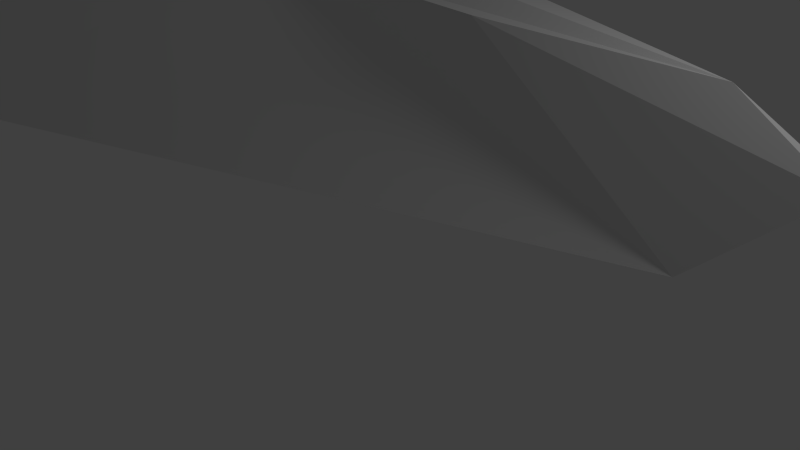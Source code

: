 # Source: textured_model_mathius.blend  (saved by Blender 2.62.0; exported with 4.5.12 LTS)
import bpy
from mathutils import Matrix  # noqa: F401  (used for matrix-valued properties, if any)

bpy.ops.wm.read_factory_settings(use_empty=True)
scene = bpy.context.scene
scene.name = 'Scene'

# ---- collections
col_collection_1 = bpy.data.collections.new('Collection 1'); scene.collection.children.link(col_collection_1)

# ---- materials (node trees are filled in below, after node groups)
mat_material = bpy.data.materials.new('Material')
mat_material.alpha_threshold = 0.0
mat_material.use_transparent_shadow = False
mat_material.roughness = 0.5
mat_material.line_color = (0.0, 0.0, 0.0, 1.0)

# ---- material node trees

# ---- world
world_world = bpy.data.worlds.new('World'); scene.world = world_world
world_world.color = (0.05088, 0.05088, 0.05088)
world_world.use_sun_shadow = False
world_world.sun_shadow_jitter_overblur = 0.0
world_world.cycles.sampling_method = 'MANUAL'
world_world.cycles.sample_map_resolution = 256

# ---- cameras
cam_camera = bpy.data.cameras.new('Camera')
cam_camera.clip_end = 100.0
cam_camera.lens = 35.0
cam_camera.sensor_width = 32.0
cam_camera.sensor_height = 18.0
cam_camera.ortho_scale = 7.314
cam_camera.dof.focus_distance = 0.0
cam_camera.dof.aperture_fstop = 128.0

# ---- lights
light_lamp = bpy.data.lights.new('Lamp', 'POINT')
light_lamp.transmission_factor = 0.0
light_lamp.cutoff_distance = 30.0
light_lamp.energy = 100.0
light_lamp.shadow_buffer_clip_start = 1.001
light_lamp.shadow_soft_size = 1.0
light_lamp.shadow_maximum_resolution = 0.006
light_lamp.use_absolute_resolution = True
light_lamp.cycles.use_multiple_importance_sampling = False

# ---- meshes
me_cube = bpy.data.meshes.new('Cube')
me_cube.from_pydata([(1.683, 0.3006, -0.2703), (1.683, -0.2955, -0.2703), (-1.009, -1.784, -0.2736), (-0.9909, 1.784, -0.2669), (1.0, 0.3006, 0.2703), (1.0, -0.2955, 0.2703), (-1.0, -1.0, 0.2703), (-1.0, 1.0, 0.2703), (1.683, 0.001172, 0.1946), (-1.711e-05, 0.2994, 0.3465), (-1.843e-05, -0.2968, 0.3489), (-1.0, 1.788e-07, 0.2703), (-4.007e-05, -0.002716, 0.4455), (1.683, 0.0, -0.2703), (1.986, -0.04654, 0.0), (1.986, 0.04654, 0.0), (-4.007e-05, -0.002716, 0.4455)], [(12, 16)], [(9, 7, 11, 12), (4, 9, 12, 8), (12, 11, 6, 10), (8, 12, 10, 5), (10, 2, 1), (5, 10, 1), (10, 6, 2), (11, 3, 2), (6, 11, 2), (11, 7, 3), (9, 0, 3), (7, 9, 3), (4, 0, 9), (13, 2, 3), (0, 13, 3), (13, 1, 2), (14, 1, 13), (13, 15, 14), (8, 14, 15), (13, 0, 15), (8, 15, 4), (15, 0, 4), (1, 14, 5), (14, 8, 5)])
_uv = me_cube.uv_layers.new(name='UVMap')
_uv.uv.foreach_set('vector', [0.4085, 0.4009, 0.4522, 0.4627, 0.3846, 0.4877, 0.3841, 0.4015, 0.4035, 0.333, 0.4085, 0.4009, 0.3841, 0.4015, 0.3841, 0.2774, 0.3841, 0.4015, 0.3846, 0.4877, 0.3167, 0.4633, 0.3603, 0.401, 0.3841, 0.2774, 0.3841, 0.4015, 0.3603, 0.401, 0.365, 0.3331, 0.3603, 0.401, 0.2467, 0.4751, 0.3378, 0.2834, 0.365, 0.3331, 0.3603, 0.401, 0.3378, 0.2834, 0.3603, 0.401, 0.3167, 0.4633, 0.2467, 0.4751, 0.6136, 0.4877, 0.7514, 0.5295, 0.4757, 0.5295, 0.3167, 0.4633, 0.3846, 0.4877, 0.2467, 0.4751, 0.3846, 0.4877, 0.4522, 0.4627, 0.5224, 0.4735, 0.4085, 0.4009, 0.4304, 0.2834, 0.5224, 0.4735, 0.4522, 0.4627, 0.4085, 0.4009, 0.5224, 0.4735, 0.4035, 0.333, 0.4304, 0.2834, 0.4085, 0.4009, 0.2467, 0.7372, 0.2467, 0.4877, 0.4757, 0.6412, 0.4304, 0.2834, 0.446, 0.2543, 0.5224, 0.4735, 0.322, 0.2548, 0.3378, 0.2834, 0.2467, 0.4751, 0.3712, 0.2472, 0.3378, 0.2834, 0.322, 0.2548, 0.4757, 0.5366, 0.5062, 0.5295, 0.5071, 0.5366, 0.5071, 0.5331, 0.5346, 0.5295, 0.5346, 0.5366, 0.446, 0.2543, 0.4304, 0.2834, 0.3968, 0.2472, 0.3841, 0.2774, 0.3968, 0.2472, 0.4035, 0.333, 0.3968, 0.2472, 0.4304, 0.2834, 0.4035, 0.333, 0.3378, 0.2834, 0.3712, 0.2472, 0.365, 0.3331, 0.3712, 0.2472, 0.3841, 0.2774, 0.365, 0.3331])
me_cube.materials.append(mat_material)
me_cube.use_remesh_preserve_volume = False
me_cube.use_remesh_preserve_attributes = False
me_cube.use_mirror_vertex_groups = False
me_cube.update()

# ---- objects
ob_cube = bpy.data.objects.new('Cube', me_cube)
ob_lamp = bpy.data.objects.new('Lamp', light_lamp)
ob_camera = bpy.data.objects.new('Camera', cam_camera)

# ---- transforms, parenting, visibility, modifiers, constraints
ob_cube.location = (-1.459, 0.0, 2.528)
ob_cube.rotation_euler = (-0.008151, 0.000228, 0.02213)
ob_cube.scale = (3.438, 1.808, 3.438)
ob_cube.lock_rotations_4d = False
ob_cube.empty_display_type = 'ARROWS'
ob_cube.lineart.crease_threshold = 0.0
ob_lamp.location = (6.253, 1.005, 5.904)
ob_lamp.rotation_euler = (0.6503, 0.05522, 1.866)
ob_lamp.lock_rotations_4d = False
ob_lamp.empty_display_type = 'ARROWS'
ob_lamp.color = (0.0, 0.0, 0.0, 0.0)
ob_lamp.lineart.crease_threshold = 0.0
ob_camera.location = (7.481, -6.508, 5.344)
ob_camera.rotation_euler = (1.109, 0.01082, 0.8149)
ob_camera.lock_rotations_4d = False
ob_camera.empty_display_type = 'ARROWS'
ob_camera.color = (0.0, 0.0, 0.0, 0.0)
ob_camera.display_type = 'WIRE'
ob_camera.lineart.crease_threshold = 0.0

# ---- collection membership
col_collection_1.objects.link(ob_cube)
col_collection_1.objects.link(ob_lamp)
col_collection_1.objects.link(ob_camera)

# ---- scene / render settings (as saved in the file)
scene.camera = ob_camera
scene.frame_start = 1; scene.frame_end = 250; scene.frame_set(1)
scene.render.engine = 'BLENDER_EEVEE_NEXT'
scene.render.image_settings.color_mode = 'RGB'
scene.render.image_settings.compression = 90
scene.render.resolution_percentage = 50
scene.render.dither_intensity = 0.0
scene.render.bake_margin = 2
scene.render.bake_bias = 0.0
scene.cycles.use_denoising = False
scene.cycles.samples = 10
scene.cycles.sampling_pattern = 'TABULATED_SOBOL'
scene.cycles.light_sampling_threshold = 0.0
scene.cycles.use_adaptive_sampling = False
scene.cycles.use_light_tree = False
scene.cycles.blur_glossy = 0.0
scene.cycles.volume_bounces = 1
scene.cycles.pixel_filter_type = 'GAUSSIAN'
scene.cycles.sample_clamp_indirect = 0.0
scene.view_settings.view_transform = 'Standard'
bpy.context.view_layer.update()

